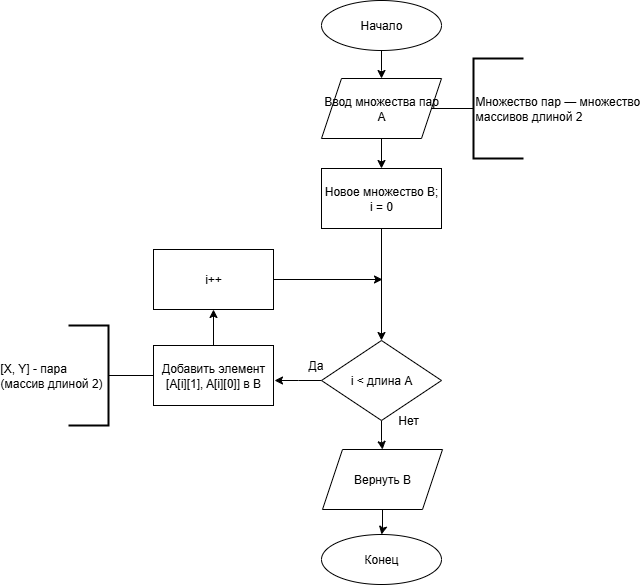

The diagram above was exported from draw.io. Its source (the exported page's mxGraphModel, read from the mxfile embedded in the PNG):
<mxGraphModel dx="1303" dy="843" grid="1" gridSize="10" guides="1" tooltips="1" connect="1" arrows="1" fold="1" page="1" pageScale="1" pageWidth="850" pageHeight="1100" math="0" shadow="0">
  <root>
    <mxCell id="0" />
    <mxCell id="1" parent="0" />
    <mxCell id="l6TJWhS60A4mM95Xsysz-1" style="edgeStyle=orthogonalEdgeStyle;rounded=0;orthogonalLoop=1;jettySize=auto;html=1;" parent="1" source="l6TJWhS60A4mM95Xsysz-2" target="l6TJWhS60A4mM95Xsysz-4" edge="1">
      <mxGeometry relative="1" as="geometry">
        <mxPoint x="698" y="458" as="targetPoint" />
      </mxGeometry>
    </mxCell>
    <mxCell id="l6TJWhS60A4mM95Xsysz-2" value="Ввод множества пар А" style="shape=parallelogram;perimeter=parallelogramPerimeter;whiteSpace=wrap;html=1;fixedSize=1;" parent="1" vertex="1">
      <mxGeometry x="638" y="338" width="120" height="60" as="geometry" />
    </mxCell>
    <mxCell id="l6TJWhS60A4mM95Xsysz-3" value="" style="edgeStyle=orthogonalEdgeStyle;rounded=0;orthogonalLoop=1;jettySize=auto;html=1;" parent="1" source="l6TJWhS60A4mM95Xsysz-4" target="l6TJWhS60A4mM95Xsysz-7" edge="1">
      <mxGeometry relative="1" as="geometry" />
    </mxCell>
    <mxCell id="l6TJWhS60A4mM95Xsysz-4" value="Новое множество В;&lt;br&gt;i = 0" style="rounded=0;whiteSpace=wrap;html=1;" parent="1" vertex="1">
      <mxGeometry x="638" y="428" width="120" height="60" as="geometry" />
    </mxCell>
    <mxCell id="l6TJWhS60A4mM95Xsysz-5" value="" style="edgeStyle=orthogonalEdgeStyle;rounded=0;orthogonalLoop=1;jettySize=auto;html=1;" parent="1" source="l6TJWhS60A4mM95Xsysz-7" edge="1">
      <mxGeometry relative="1" as="geometry">
        <mxPoint x="591" y="640" as="targetPoint" />
      </mxGeometry>
    </mxCell>
    <mxCell id="l6TJWhS60A4mM95Xsysz-6" value="" style="edgeStyle=orthogonalEdgeStyle;rounded=0;orthogonalLoop=1;jettySize=auto;html=1;" parent="1" source="l6TJWhS60A4mM95Xsysz-7" target="l6TJWhS60A4mM95Xsysz-20" edge="1">
      <mxGeometry relative="1" as="geometry" />
    </mxCell>
    <mxCell id="l6TJWhS60A4mM95Xsysz-7" value="i &amp;lt; длина A" style="rhombus;whiteSpace=wrap;html=1;rounded=0;" parent="1" vertex="1">
      <mxGeometry x="638" y="600" width="120" height="80" as="geometry" />
    </mxCell>
    <mxCell id="l6TJWhS60A4mM95Xsysz-8" value="Да" style="text;html=1;align=center;verticalAlign=middle;resizable=0;points=[];autosize=1;strokeColor=none;fillColor=none;" parent="1" vertex="1">
      <mxGeometry x="612" y="610" width="40" height="30" as="geometry" />
    </mxCell>
    <mxCell id="l6TJWhS60A4mM95Xsysz-9" value="Нет" style="text;html=1;align=center;verticalAlign=middle;whiteSpace=wrap;rounded=0;" parent="1" vertex="1">
      <mxGeometry x="695" y="665" width="60" height="30" as="geometry" />
    </mxCell>
    <mxCell id="l6TJWhS60A4mM95Xsysz-15" style="edgeStyle=orthogonalEdgeStyle;rounded=0;orthogonalLoop=1;jettySize=auto;html=1;" parent="1" source="l6TJWhS60A4mM95Xsysz-16" edge="1">
      <mxGeometry relative="1" as="geometry">
        <mxPoint x="699" y="539" as="targetPoint" />
      </mxGeometry>
    </mxCell>
    <mxCell id="l6TJWhS60A4mM95Xsysz-16" value="i++" style="whiteSpace=wrap;html=1;" parent="1" vertex="1">
      <mxGeometry x="470" y="509" width="120" height="60" as="geometry" />
    </mxCell>
    <mxCell id="l6TJWhS60A4mM95Xsysz-19" value="" style="edgeStyle=orthogonalEdgeStyle;rounded=0;orthogonalLoop=1;jettySize=auto;html=1;" parent="1" source="l6TJWhS60A4mM95Xsysz-20" target="l6TJWhS60A4mM95Xsysz-23" edge="1">
      <mxGeometry relative="1" as="geometry" />
    </mxCell>
    <mxCell id="l6TJWhS60A4mM95Xsysz-20" value="Вернуть В" style="shape=parallelogram;perimeter=parallelogramPerimeter;whiteSpace=wrap;html=1;fixedSize=1;rounded=0;" parent="1" vertex="1">
      <mxGeometry x="639" y="709" width="120" height="60" as="geometry" />
    </mxCell>
    <mxCell id="l6TJWhS60A4mM95Xsysz-21" value="" style="edgeStyle=orthogonalEdgeStyle;rounded=0;orthogonalLoop=1;jettySize=auto;html=1;" parent="1" source="l6TJWhS60A4mM95Xsysz-22" edge="1">
      <mxGeometry relative="1" as="geometry">
        <mxPoint x="698.04" y="338" as="targetPoint" />
      </mxGeometry>
    </mxCell>
    <mxCell id="l6TJWhS60A4mM95Xsysz-22" value="Начало" style="ellipse;whiteSpace=wrap;html=1;" parent="1" vertex="1">
      <mxGeometry x="638" y="260" width="120" height="50" as="geometry" />
    </mxCell>
    <mxCell id="l6TJWhS60A4mM95Xsysz-23" value="Конец" style="ellipse;whiteSpace=wrap;html=1;" parent="1" vertex="1">
      <mxGeometry x="638" y="794" width="120" height="50" as="geometry" />
    </mxCell>
    <mxCell id="l6TJWhS60A4mM95Xsysz-27" value="" style="edgeStyle=orthogonalEdgeStyle;rounded=0;orthogonalLoop=1;jettySize=auto;html=1;" parent="1" source="l6TJWhS60A4mM95Xsysz-25" target="l6TJWhS60A4mM95Xsysz-16" edge="1">
      <mxGeometry relative="1" as="geometry" />
    </mxCell>
    <mxCell id="l6TJWhS60A4mM95Xsysz-25" value="Добавить элемент [A[i][1], A[i][0]] в В" style="whiteSpace=wrap;html=1;" parent="1" vertex="1">
      <mxGeometry x="470" y="605" width="120" height="60" as="geometry" />
    </mxCell>
    <mxCell id="rHD1k0pL6aYWnuT1Wdno-21" value="Множество пар — множество&lt;div&gt;массивов длиной 2&amp;nbsp;&lt;/div&gt;" style="strokeWidth=2;html=1;shape=mxgraph.flowchart.annotation_1;align=left;pointerEvents=1;" vertex="1" parent="1">
      <mxGeometry x="790" y="318" width="50" height="100" as="geometry" />
    </mxCell>
    <mxCell id="rHD1k0pL6aYWnuT1Wdno-22" style="edgeStyle=orthogonalEdgeStyle;rounded=0;orthogonalLoop=1;jettySize=auto;html=1;entryX=0;entryY=0.5;entryDx=0;entryDy=0;entryPerimeter=0;endArrow=none;endFill=0;" edge="1" parent="1" source="l6TJWhS60A4mM95Xsysz-2" target="rHD1k0pL6aYWnuT1Wdno-21">
      <mxGeometry relative="1" as="geometry" />
    </mxCell>
    <mxCell id="rHD1k0pL6aYWnuT1Wdno-24" value="" style="edgeStyle=orthogonalEdgeStyle;rounded=0;orthogonalLoop=1;jettySize=auto;html=1;endArrow=none;endFill=0;" edge="1" parent="1" source="rHD1k0pL6aYWnuT1Wdno-23" target="l6TJWhS60A4mM95Xsysz-25">
      <mxGeometry relative="1" as="geometry" />
    </mxCell>
    <mxCell id="rHD1k0pL6aYWnuT1Wdno-23" value="[X, Y] - пара&lt;div&gt;(массив длиной 2)&lt;/div&gt;" style="strokeWidth=2;html=1;shape=mxgraph.flowchart.annotation_1;align=left;pointerEvents=1;direction=west;spacingRight=0;spacingLeft=-70;" vertex="1" parent="1">
      <mxGeometry x="385" y="585" width="40" height="100" as="geometry" />
    </mxCell>
  </root>
</mxGraphModel>